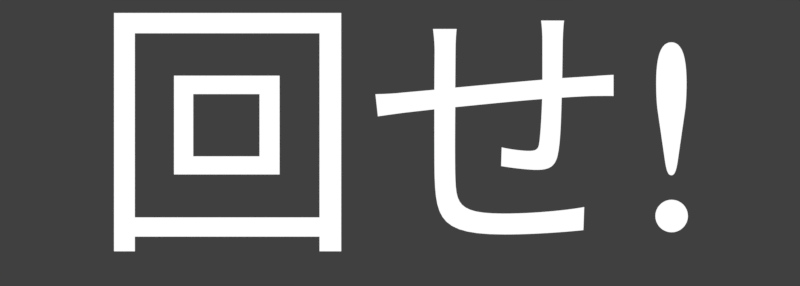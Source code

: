 # Source: ready_messages_ja.rendermarker.blend  (saved by Blender 2.79.6; exported with 4.5.12 LTS)
import bpy
from mathutils import Matrix  # noqa: F401  (used for matrix-valued properties, if any)

bpy.ops.wm.read_factory_settings(use_empty=True)
scene = bpy.context.scene
scene.name = 'ready_messages'

# ---- collections
col_collection_1 = bpy.data.collections.new('Collection 1'); scene.collection.children.link(col_collection_1)

# ---- materials (node trees are filled in below, after node groups)
mat_white = bpy.data.materials.new('white')
mat_white.alpha_threshold = 0.0
mat_white.roughness = 0.5

# ---- material node trees
mat_white.use_nodes = True; mat_white.node_tree.nodes.clear()
_N = mat_white.node_tree.nodes; _L = mat_white.node_tree.links
n0 = _N.new('ShaderNodeOutputMaterial'); n0.name = 'Material Output'; n0.location = (300, 300)
n1 = _N.new('ShaderNodeEmission'); n1.name = 'Emission'; n1.location = (10, 300)
_L.new(n1.outputs[0], n0.inputs[0])
n0.is_active_output = True

# ---- world
world_world_002 = bpy.data.worlds.new('World.002'); scene.world = world_world_002
world_world_002.color = (0.05088, 0.05088, 0.05088)
world_world_002.use_sun_shadow = False
world_world_002.sun_shadow_jitter_overblur = 0.0
world_world_002.cycles.sampling_method = 'MANUAL'

# ---- cameras
cam_camera_015 = bpy.data.cameras.new('Camera.015')
cam_camera_015.type = 'ORTHO'
cam_camera_015.clip_end = 100.0
cam_camera_015.lens = 35.0
cam_camera_015.sensor_width = 32.0
cam_camera_015.sensor_height = 18.0
cam_camera_015.ortho_scale = 4.2
cam_camera_015.dof.focus_distance = 0.0

# ---- curves / text
txt_text_011 = bpy.data.curves.new('Text.011', 'FONT')
txt_text_011.dimensions = '2D'
txt_text_011.body = '準備してー'
txt_text_011.materials.append(mat_white)
txt_text_011.use_path_clamp = True
txt_text_011.bevel_resolution = 0
txt_text_011.align_x = 'CENTER'
txt_text_011.align_y = 'CENTER'
txt_text_011.size = 1.06
txt_text_023 = bpy.data.curves.new('Text.023', 'FONT')
txt_text_023.dimensions = '2D'
txt_text_023.body = '行こう!'
txt_text_023.materials.append(mat_white)
txt_text_023.use_path_clamp = True
txt_text_023.bevel_resolution = 0
txt_text_023.align_x = 'CENTER'
txt_text_023.size = 0.725
txt_text_010 = bpy.data.curves.new('Text.010', 'FONT')
txt_text_010.dimensions = '2D'
txt_text_010.body = '回せ!'
txt_text_010.materials.append(mat_white)
txt_text_010.use_path_clamp = True
txt_text_010.bevel_resolution = 0
txt_text_010.align_x = 'CENTER'
txt_text_010.size = 0.725

# ---- objects
ob_cam_rank_acc_combo = bpy.data.objects.new('cam.rank_acc_combo', cam_camera_015)
ob_text_001 = bpy.data.objects.new('Text.001', txt_text_011)
ob_text_090 = bpy.data.objects.new('Text.090', txt_text_023)
ob_text_011 = bpy.data.objects.new('Text.011', txt_text_010)

# ---- transforms, parenting, visibility, modifiers, constraints
ob_cam_rank_acc_combo.location = (0.0, -1.267, 5.0)
ob_cam_rank_acc_combo.lock_rotations_4d = False
ob_cam_rank_acc_combo.empty_display_type = 'ARROWS'
ob_cam_rank_acc_combo.color = (0.0, 0.0, 0.0, 0.0)
ob_cam_rank_acc_combo.display_type = 'WIRE'
ob_cam_rank_acc_combo.lineart.crease_threshold = 0.0
ob_text_001.parent = ob_cam_rank_acc_combo
ob_text_001.matrix_parent_inverse = Matrix(((1.0, 0.0, 0.0, 0.0), (0.0, 1.0, 0.0, 5.556), (0.0, -5.96e-08, 1.0, -5.0), (0.0, 0.0, 0.0, 1.0)))
ob_text_001.location = (-8.436, -5.373, 1.095e-08)
ob_text_001.scale = (0.9517, 0.9517, 0.9517)
ob_text_001.lineart.crease_threshold = 0.0
ob_text_090.parent = ob_cam_rank_acc_combo
ob_text_090.matrix_parent_inverse = Matrix(((1.0, 0.0, 0.0, 0.0), (0.0, 1.0, 0.0, 5.556), (0.0, -5.96e-08, 1.0, -5.0), (0.0, 0.0, 0.0, 1.0)))
ob_text_090.location = (4.98, -5.996, -5.309e-09)
ob_text_090.scale = (1.966, 1.966, 1.966)
ob_text_090.lineart.crease_threshold = 0.0
ob_text_011.parent = ob_cam_rank_acc_combo
ob_text_011.matrix_parent_inverse = Matrix(((1.0, 0.0, 0.0, 0.0), (0.0, 1.0, 0.0, 5.556), (0.0, -5.96e-08, 1.0, -5.0), (0.0, 0.0, 0.0, 1.0)))
ob_text_011.location = (0.0, -6.012, -6.255e-09)
ob_text_011.scale = (1.966, 1.966, 1.966)
ob_text_011.lineart.crease_threshold = 0.0

# ---- collection membership
col_collection_1.objects.link(ob_cam_rank_acc_combo)
col_collection_1.objects.link(ob_text_001)
col_collection_1.objects.link(ob_text_090)
col_collection_1.objects.link(ob_text_011)

# ---- scene / render settings (as saved in the file)
scene.camera = ob_cam_rank_acc_combo
scene.frame_start = 1; scene.frame_end = 4; scene.frame_set(3)
scene.render.engine = 'CYCLES'
scene.render.image_settings.compression = 0
scene.render.resolution_x = 324
scene.render.resolution_y = 116
scene.render.resolution_percentage = 400
scene.render.fps = 30
scene.render.dither_intensity = 0.0
scene.render.film_transparent = True
scene.cycles.use_denoising = False
scene.cycles.samples = 20
scene.cycles.sampling_pattern = 'TABULATED_SOBOL'
scene.cycles.light_sampling_threshold = 0.0
scene.cycles.use_adaptive_sampling = False
scene.cycles.use_light_tree = False
scene.cycles.blur_glossy = 0.0
scene.cycles.max_bounces = 6
scene.cycles.diffuse_bounces = 6
scene.cycles.glossy_bounces = 6
scene.cycles.transmission_bounces = 6
scene.cycles.volume_bounces = 6
scene.cycles.transparent_max_bounces = 6
scene.cycles.sample_clamp_indirect = 0.0
scene.view_settings.view_transform = 'Standard'
bpy.context.view_layer.update()
